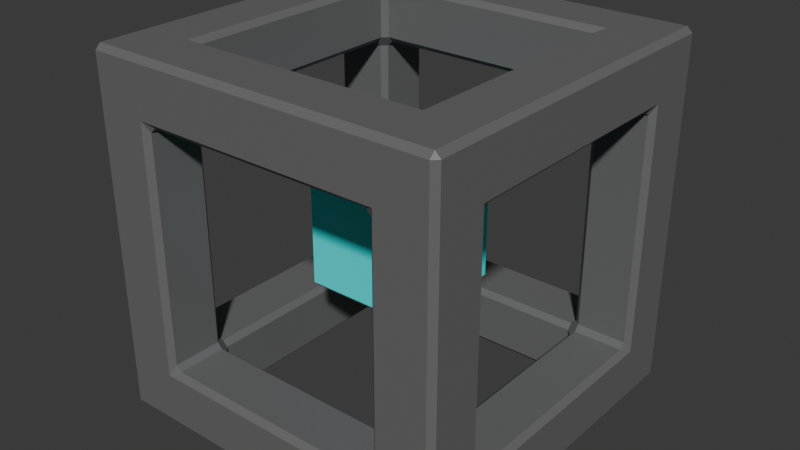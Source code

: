 # Source: core.blend  (saved by Blender 4.1.24; exported with 4.5.12 LTS)
import bpy
from mathutils import Matrix  # noqa: F401  (used for matrix-valued properties, if any)

bpy.ops.wm.read_factory_settings(use_empty=True)
scene = bpy.context.scene
scene.name = 'Scene'

# ---- collections
col_collection = bpy.data.collections.new('Collection'); scene.collection.children.link(col_collection)

# ---- materials (node trees are filled in below, after node groups)
mat_mat_core_outer = bpy.data.materials.new('Mat_core_Outer')
mat_mat_core_outer.use_transparent_shadow = False
mat_mat_core_inner = bpy.data.materials.new('Mat_Core_Inner')
mat_mat_core_inner.use_transparent_shadow = False

# ---- material node trees
mat_mat_core_outer.use_nodes = True; mat_mat_core_outer.node_tree.nodes.clear()
_N = mat_mat_core_outer.node_tree.nodes; _L = mat_mat_core_outer.node_tree.links
n0 = _N.new('ShaderNodeBsdfPrincipled'); n0.name = 'Principled BSDF'; n0.location = (10, 300)
n0.inputs[0].default_value = (0.1455, 0.1455, 0.1455, 1.0)
n1 = _N.new('ShaderNodeOutputMaterial'); n1.name = 'Material Output'; n1.location = (300, 300)
_L.new(n0.outputs[0], n1.inputs[0])
n1.is_active_output = True
mat_mat_core_inner.use_nodes = True; mat_mat_core_inner.node_tree.nodes.clear()
_N = mat_mat_core_inner.node_tree.nodes; _L = mat_mat_core_inner.node_tree.links
n0 = _N.new('ShaderNodeBsdfPrincipled'); n0.name = 'Principled BSDF'; n0.location = (10, 300)
n0.inputs[0].default_value = (0.01317, 0.9294, 0.9294, 1.0)
n1 = _N.new('ShaderNodeOutputMaterial'); n1.name = 'Material Output'; n1.location = (300, 300)
_L.new(n0.outputs[0], n1.inputs[0])
n1.is_active_output = True

# ---- world
world_world = bpy.data.worlds.new('World'); scene.world = world_world
world_world.use_nodes = True; world_world.node_tree.nodes.clear()
_N = world_world.node_tree.nodes; _L = world_world.node_tree.links
n0 = _N.new('ShaderNodeOutputWorld'); n0.name = 'World Output'; n0.location = (300, 300)
n1 = _N.new('ShaderNodeBackground'); n1.name = 'Background'; n1.location = (10, 300)
n1.inputs[0].default_value = (0.05088, 0.05088, 0.05088, 1.0)
_L.new(n1.outputs[0], n0.inputs[0])
n0.is_active_output = True
world_world.color = (0.05088, 0.05088, 0.05088)
world_world.use_sun_shadow = False
world_world.sun_shadow_jitter_overblur = 0.0

# ---- meshes
me_cube_002 = bpy.data.meshes.new('Cube.002')
me_cube_002.from_pydata([(-1.0, -0.97, -0.97), (-0.97, -0.97, -1.0), (-0.97, -1.0, -0.97), (-0.6639, -0.6939, -0.6339), (-0.6339, -0.6939, -0.6639), (-0.6339, -0.6639, -0.6939), (-0.6639, -0.6339, -0.6939), (-0.6939, -0.6339, -0.6639), (-0.6939, -0.6639, -0.6339), (-0.97, -1.0, 0.97), (-0.97, -0.97, 1.0), (-1.0, -0.97, 0.97), (-0.6639, -0.6939, 0.6339), (-0.6939, -0.6639, 0.6339), (-0.6939, -0.6339, 0.6639), (-0.6639, -0.6339, 0.6939), (-0.6339, -0.6639, 0.6939), (-0.6339, -0.6939, 0.6639), (-1.0, 0.97, -0.97), (-0.97, 1.0, -0.97), (-0.97, 0.97, -1.0), (-0.6939, 0.6339, -0.6639), (-0.6639, 0.6339, -0.6939), (-0.6339, 0.6639, -0.6939), (-0.6339, 0.6939, -0.6639), (-0.6639, 0.6939, -0.6339), (-0.6939, 0.6639, -0.6339), (-1.0, 0.97, 0.97), (-0.97, 0.97, 1.0), (-0.97, 1.0, 0.97), (-0.6639, 0.6939, 0.6339), (-0.6339, 0.6939, 0.6639), (-0.6339, 0.6639, 0.6939), (-0.6639, 0.6339, 0.6939), (-0.6939, 0.6339, 0.6639), (-0.6939, 0.6639, 0.6339), (0.6339, -0.6939, -0.6639), (0.6639, -0.6939, -0.6339), (0.6939, -0.6639, -0.6339), (0.6939, -0.6339, -0.6639), (0.6639, -0.6339, -0.6939), (0.6339, -0.6639, -0.6939), (0.97, -0.97, -1.0), (1.0, -0.97, -0.97), (0.97, -1.0, -0.97), (0.6639, -0.6939, 0.6339), (0.6339, -0.6939, 0.6639), (0.6339, -0.6639, 0.6939), (0.6639, -0.6339, 0.6939), (0.6939, -0.6339, 0.6639), (0.6939, -0.6639, 0.6339), (0.97, -1.0, 0.97), (1.0, -0.97, 0.97), (0.97, -0.97, 1.0), (0.6939, 0.6339, -0.6639), (0.6939, 0.6639, -0.6339), (0.6639, 0.6939, -0.6339), (0.6339, 0.6939, -0.6639), (0.6339, 0.6639, -0.6939), (0.6639, 0.6339, -0.6939), (0.97, 0.97, -1.0), (0.97, 1.0, -0.97), (1.0, 0.97, -0.97), (0.97, 1.0, 0.97), (0.97, 0.97, 1.0), (1.0, 0.97, 0.97), (0.6639, 0.6939, 0.6339), (0.6939, 0.6639, 0.6339), (0.6939, 0.6339, 0.6639), (0.6639, 0.6339, 0.6939), (0.6339, 0.6639, 0.6939), (0.6339, 0.6939, 0.6639), (-0.97, -0.6339, -0.6639), (-1.0, -0.6939, -0.6939), (-0.97, -0.6639, -0.6339), (-0.97, 0.6639, 0.6339), (-0.97, 0.6339, 0.6639), (-1.0, 0.6939, 0.6939), (-0.97, -0.6339, 0.6639), (-0.97, -0.6639, 0.6339), (-1.0, -0.6939, 0.6939), (-0.97, 0.6639, -0.6339), (-1.0, 0.6939, -0.6939), (-0.97, 0.6339, -0.6639), (-0.6639, 0.97, -0.6339), (-0.6339, 0.97, -0.6639), (-0.6939, 1.0, -0.6939), (0.6639, 0.97, 0.6339), (0.6339, 0.97, 0.6639), (0.6939, 1.0, 0.6939), (-0.6639, 0.97, 0.6339), (-0.6939, 1.0, 0.6939), (-0.6339, 0.97, 0.6639), (0.6339, 0.97, -0.6639), (0.6639, 0.97, -0.6339), (0.6939, 1.0, -0.6939), (0.97, -0.6639, 0.6339), (0.97, -0.6339, 0.6639), (1.0, -0.6939, 0.6939), (0.97, 0.6339, 0.6639), (0.97, 0.6639, 0.6339), (1.0, 0.6939, 0.6939), (0.97, 0.6639, -0.6339), (0.97, 0.6339, -0.6639), (1.0, 0.6939, -0.6939), (0.97, -0.6639, -0.6339), (1.0, -0.6939, -0.6939), (0.97, -0.6339, -0.6639), (-0.6339, -0.97, 0.6639), (-0.6939, -1.0, 0.6939), (-0.6639, -0.97, 0.6339), (0.6339, -0.97, 0.6639), (0.6639, -0.97, 0.6339), (0.6939, -1.0, 0.6939), (0.6639, -0.97, -0.6339), (0.6339, -0.97, -0.6639), (0.6939, -1.0, -0.6939), (-0.6639, -0.97, -0.6339), (-0.6939, -1.0, -0.6939), (-0.6339, -0.97, -0.6639), (0.6639, -0.6339, -0.97), (0.6939, -0.6939, -1.0), (0.6339, -0.6639, -0.97), (-0.6339, 0.6639, -0.97), (-0.6639, 0.6339, -0.97), (-0.6939, 0.6939, -1.0), (0.6939, 0.6939, -1.0), (0.6639, 0.6339, -0.97), (0.6339, 0.6639, -0.97), (-0.6639, -0.6339, -0.97), (-0.6339, -0.6639, -0.97), (-0.6939, -0.6939, -1.0), (-0.6339, -0.6639, 0.97), (-0.6639, -0.6339, 0.97), (-0.6939, -0.6939, 1.0), (0.6639, 0.6339, 0.97), (0.6939, 0.6939, 1.0), (0.6339, 0.6639, 0.97), (-0.6639, 0.6339, 0.97), (-0.6339, 0.6639, 0.97), (-0.6939, 0.6939, 1.0), (0.6639, -0.6339, 0.97), (0.6339, -0.6639, 0.97), (0.6939, -0.6939, 1.0)], [], [(133, 15, 33, 138), (131, 1, 20, 60, 42, 121, 126, 125), (139, 32, 70, 137), (90, 30, 25, 84), (106, 43, 62, 104), (97, 49, 68, 99), (42, 1, 131, 121), (3, 12, 110, 117), (118, 2, 44, 116), (82, 18, 0, 11, 80, 73), (80, 11, 27, 18, 82, 77), (91, 29, 63, 61, 95, 89), (130, 5, 41, 122), (45, 37, 114, 112), (120, 40, 59, 127), (47, 16, 132, 142), (28, 10, 53, 143, 134, 140), (95, 61, 19, 29, 91, 86), (62, 65, 52, 43, 106, 98, 101, 104), (69, 48, 141, 135), (128, 58, 23, 123), (115, 36, 4, 119), (108, 17, 46, 111), (105, 38, 50, 96), (7, 21, 83, 72), (124, 22, 6, 129), (26, 35, 75, 81), (100, 67, 55, 102), (53, 64, 28, 140, 136, 143), (103, 54, 39, 107), (13, 8, 74, 79), (85, 24, 57, 93), (71, 31, 92, 88), (94, 56, 66, 87), (34, 14, 78, 76), (0, 1, 2), (3, 4, 5, 6, 7, 8), (9, 10, 11), (12, 13, 14, 15, 16, 17), (18, 19, 20), (21, 22, 23, 24, 25, 26), (27, 28, 29), (30, 31, 32, 33, 34, 35), (36, 37, 38, 39, 40, 41), (42, 43, 44), (45, 46, 47, 48, 49, 50), (51, 52, 53), (54, 55, 56, 57, 58, 59), (60, 61, 62), (63, 64, 65), (66, 67, 68, 69, 70, 71), (72, 73, 74), (75, 76, 77), (78, 79, 80), (81, 82, 83), (84, 85, 86), (87, 88, 89), (90, 91, 92), (93, 94, 95), (96, 97, 98), (99, 100, 101), (102, 103, 104), (105, 106, 107), (108, 109, 110), (111, 112, 113), (114, 115, 116), (117, 118, 119), (120, 121, 122), (123, 124, 125), (126, 127, 128), (129, 130, 131), (132, 133, 134), (135, 136, 137), (138, 139, 140), (141, 142, 143), (2, 9, 11, 0), (8, 13, 12, 3), (0, 18, 20, 1), (6, 22, 21, 7), (10, 28, 27, 11), (25, 30, 35, 26), (4, 36, 41, 5), (1, 42, 44, 2), (37, 45, 50, 38), (43, 52, 51, 44), (39, 54, 59, 40), (19, 61, 60, 20), (28, 64, 63, 29), (86, 91, 90, 84), (7, 72, 74, 8), (34, 76, 75, 35), (76, 78, 80, 77), (85, 93, 95, 86), (71, 88, 87, 66), (88, 92, 91, 89), (49, 97, 96, 50), (97, 99, 101, 98), (89, 95, 94, 87), (108, 111, 113, 109), (52, 65, 64, 53), (22, 124, 123, 23), (120, 127, 126, 121), (124, 129, 131, 125), (15, 133, 132, 16), (69, 135, 137, 70), (14, 34, 33, 15), (18, 27, 29, 19), (58, 128, 127, 59), (98, 106, 105, 96), (100, 102, 104, 101), (103, 107, 106, 104), (23, 58, 57, 24), (9, 51, 53, 10), (133, 138, 140, 134), (47, 142, 141, 48), (40, 120, 122, 41), (13, 79, 78, 14), (16, 47, 46, 17), (109, 118, 117, 110), (121, 131, 130, 122), (112, 114, 116, 113), (31, 71, 70, 32), (26, 81, 83, 21), (42, 60, 62, 43), (115, 119, 118, 116), (24, 85, 84, 25), (136, 140, 139, 137), (48, 69, 68, 49), (3, 117, 119, 4), (17, 108, 110, 12), (30, 90, 92, 31), (55, 67, 66, 56), (61, 63, 65, 62), (125, 126, 128, 123), (5, 130, 129, 6), (38, 105, 107, 39), (56, 94, 93, 57), (36, 115, 114, 37), (73, 80, 79, 74), (72, 83, 82, 73), (45, 112, 111, 46), (54, 103, 102, 55), (134, 143, 142, 132), (77, 82, 81, 75), (135, 141, 143, 136), (67, 100, 99, 68), (32, 139, 138, 33), (44, 51, 9, 2, 118, 109, 113, 116)])
_uv = me_cube_002.uv_layers.new(name='UVMap')
_uv.uv.foreach_set('vector', [0.875, 0.7444, 0.875, 0.7444, 0.875, 0.5056, 0.875, 0.5056, 0.1633, 0.7117, 0.1287, 0.7462, 0.1287, 0.5037, 0.3713, 0.5037, 0.3713, 0.7463, 0.3367, 0.7117, 0.3367, 0.5383, 0.1633, 0.5383, 0.8694, 0.5, 0.8694, 0.5, 0.6306, 0.5, 0.6306, 0.5, 0.6194, 0.25, 0.6194, 0.25, 0.3806, 0.25, 0.3806, 0.25, 0.4133, 0.7117, 0.3787, 0.7462, 0.3787, 0.5038, 0.4133, 0.5383, 0.625, 0.7444, 0.625, 0.7444, 0.625, 0.5056, 0.625, 0.5056, 0.3713, 0.7463, 0.1287, 0.7462, 0.1633, 0.7117, 0.3367, 0.7117, 0.3806, 1.0, 0.6194, 1.0, 0.6194, 1.0, 0.3806, 1.0, 0.4133, 0.9617, 0.3787, 0.9963, 0.3787, 0.7538, 0.4133, 0.7883, 0.4133, 0.2117, 0.3787, 0.2463, 0.3787, 0.00375, 0.6212, 0.00375, 0.5867, 0.03827, 0.4133, 0.03827, 0.5867, 0.03827, 0.6212, 0.00375, 0.6212, 0.2463, 0.3787, 0.2463, 0.4133, 0.2117, 0.5867, 0.2117, 0.5867, 0.2883, 0.6213, 0.2537, 0.6212, 0.4963, 0.3787, 0.4963, 0.4133, 0.4617, 0.5867, 0.4617, 0.1306, 0.75, 0.1306, 0.75, 0.3694, 0.75, 0.3694, 0.75, 0.6194, 0.75, 0.3806, 0.75, 0.3806, 0.75, 0.6194, 0.75, 0.375, 0.7444, 0.375, 0.7444, 0.375, 0.5056, 0.375, 0.5056, 0.6306, 0.75, 0.8694, 0.75, 0.8694, 0.75, 0.6306, 0.75, 0.8713, 0.5038, 0.8712, 0.7463, 0.6287, 0.7463, 0.6633, 0.7117, 0.8367, 0.7117, 0.8367, 0.5383, 0.4133, 0.4617, 0.3787, 0.4963, 0.3787, 0.2537, 0.6213, 0.2537, 0.5867, 0.2883, 0.4133, 0.2883, 0.3787, 0.5038, 0.6213, 0.5038, 0.6213, 0.7463, 0.3787, 0.7462, 0.4133, 0.7117, 0.5867, 0.7117, 0.5867, 0.5383, 0.4133, 0.5383, 0.625, 0.5056, 0.625, 0.7444, 0.625, 0.7444, 0.625, 0.5056, 0.3694, 0.5, 0.3694, 0.5, 0.1306, 0.5, 0.1306, 0.5, 0.3694, 0.75, 0.3694, 0.75, 0.1306, 0.75, 0.1306, 0.75, 0.8694, 0.75, 0.8694, 0.75, 0.6306, 0.75, 0.6306, 0.75, 0.3806, 0.75, 0.3806, 0.75, 0.6194, 0.75, 0.6194, 0.75, 0.125, 0.7444, 0.125, 0.5056, 0.125, 0.5056, 0.125, 0.7444, 0.125, 0.5056, 0.125, 0.5056, 0.125, 0.7444, 0.125, 0.7444, 0.3806, 0.25, 0.6194, 0.25, 0.6194, 0.25, 0.3806, 0.25, 0.6194, 0.5, 0.6194, 0.5, 0.3806, 0.5, 0.3806, 0.5, 0.6287, 0.7463, 0.6287, 0.5038, 0.8713, 0.5038, 0.8367, 0.5383, 0.6633, 0.5383, 0.6633, 0.7117, 0.375, 0.5056, 0.375, 0.5056, 0.375, 0.7444, 0.375, 0.7444, 0.6194, 1.0, 0.3806, 1.0, 0.3806, 1.0, 0.6194, 1.0, 0.1306, 0.5, 0.1306, 0.5, 0.3694, 0.5, 0.3694, 0.5, 0.6306, 0.5, 0.8694, 0.5, 0.8694, 0.5, 0.6306, 0.5, 0.3806, 0.5, 0.3806, 0.5, 0.6194, 0.5, 0.6194, 0.5, 0.875, 0.5056, 0.875, 0.7444, 0.875, 0.7444, 0.875, 0.5056, 0.1269, 0.7481, 0.1287, 0.7462, 0.1287, 0.75, 0.125, 0.75, 0.125, 0.75, 0.125, 0.75, 0.125, 0.7444, 0.125, 0.7444, 0.125, 0.75, 0.6213, 0.0, 0.6231, 0.001875, 0.6212, 0.00375, 0.875, 0.75, 0.875, 0.75, 0.875, 0.7444, 0.875, 0.7444, 0.875, 0.75, 0.875, 0.75, 0.125, 0.5037, 0.1287, 0.5, 0.1287, 0.5037, 0.125, 0.5056, 0.125, 0.5056, 0.125, 0.5, 0.125, 0.5, 0.125, 0.5, 0.125, 0.5, 0.6212, 0.2463, 0.625, 0.2463, 0.6213, 0.25, 0.875, 0.5, 0.875, 0.5, 0.875, 0.5, 0.875, 0.5056, 0.875, 0.5056, 0.875, 0.5, 0.3694, 0.75, 0.3806, 0.75, 0.3806, 0.75, 0.375, 0.7444, 0.375, 0.7444, 0.3694, 0.75, 0.3713, 0.7463, 0.3731, 0.7481, 0.3712, 0.75, 0.6194, 0.75, 0.6306, 0.75, 0.6306, 0.75, 0.625, 0.7444, 0.625, 0.7444, 0.6194, 0.75, 0.6213, 0.7538, 0.6213, 0.75, 0.625, 0.7537, 0.375, 0.5056, 0.3806, 0.5, 0.3806, 0.5, 0.3694, 0.5, 0.3694, 0.5, 0.375, 0.5056, 0.3713, 0.5037, 0.3712, 0.5, 0.375, 0.5037, 0.6212, 0.4963, 0.625, 0.4963, 0.6213, 0.5, 0.6194, 0.5, 0.6194, 0.5, 0.625, 0.5056, 0.625, 0.5056, 0.6306, 0.5, 0.6306, 0.5, 0.417, 0.04577, 0.4133, 0.03827, 0.4208, 0.04202, 0.5792, 0.208, 0.583, 0.2042, 0.5867, 0.2117, 0.583, 0.04202, 0.5792, 0.04202, 0.5867, 0.03827, 0.4208, 0.208, 0.4133, 0.2117, 0.417, 0.208, 0.4208, 0.292, 0.417, 0.2958, 0.4133, 0.2883, 0.5792, 0.458, 0.583, 0.4542, 0.5867, 0.4617, 0.5792, 0.292, 0.5867, 0.2883, 0.583, 0.292, 0.417, 0.458, 0.4208, 0.458, 0.4133, 0.4617, 0.5792, 0.708, 0.583, 0.7042, 0.5867, 0.7117, 0.583, 0.5458, 0.5792, 0.542, 0.5867, 0.5383, 0.417, 0.542, 0.417, 0.5458, 0.4133, 0.5383, 0.417, 0.708, 0.4133, 0.7117, 0.417, 0.7042, 0.583, 0.9542, 0.5867, 0.9617, 0.5792, 0.958, 0.583, 0.7958, 0.5792, 0.792, 0.5867, 0.7883, 0.417, 0.792, 0.417, 0.7958, 0.4133, 0.7883, 0.417, 0.958, 0.4133, 0.9617, 0.417, 0.9542, 0.333, 0.708, 0.3367, 0.7117, 0.3292, 0.708, 0.1708, 0.542, 0.167, 0.5458, 0.1633, 0.5383, 0.3367, 0.5383, 0.333, 0.5458, 0.3292, 0.542, 0.167, 0.708, 0.1708, 0.708, 0.1633, 0.7117, 0.8292, 0.708, 0.833, 0.7042, 0.8367, 0.7117, 0.667, 0.5458, 0.6633, 0.5383, 0.6708, 0.542, 0.833, 0.542, 0.8292, 0.542, 0.8367, 0.5383, 0.667, 0.708, 0.6708, 0.708, 0.6633, 0.7117, 0.3787, 0.0, 0.6213, 0.0, 0.6212, 0.00375, 0.3787, 0.00375, 0.3806, 1.0, 0.6194, 1.0, 0.6194, 1.0, 0.3806, 1.0, 0.125, 0.7462, 0.125, 0.5037, 0.1287, 0.5037, 0.1287, 0.7462, 0.125, 0.7444, 0.125, 0.5056, 0.125, 0.5056, 0.125, 0.7444, 0.625, 0.00375, 0.625, 0.2463, 0.6212, 0.2463, 0.6212, 0.00375, 0.3806, 0.25, 0.6194, 0.25, 0.6194, 0.25, 0.3806, 0.25, 0.1306, 0.75, 0.3694, 0.75, 0.3694, 0.75, 0.1306, 0.75, 0.1287, 0.7462, 0.3713, 0.7463, 0.3712, 0.75, 0.1287, 0.75, 0.3806, 0.75, 0.6194, 0.75, 0.6194, 0.75, 0.3806, 0.75, 0.3787, 0.7462, 0.6213, 0.7463, 0.6213, 0.7538, 0.3787, 0.7538, 0.375, 0.7444, 0.375, 0.5056, 0.375, 0.5056, 0.375, 0.7444, 0.1287, 0.5, 0.3712, 0.5, 0.3713, 0.5037, 0.1287, 0.5037, 0.625, 0.2537, 0.625, 0.4963, 0.6212, 0.4963, 0.6213, 0.2537, 0.4133, 0.2883, 0.5867, 0.2883, 0.5792, 0.292, 0.4208, 0.292, 0.125, 0.7444, 0.125, 0.7444, 0.125, 0.75, 0.125, 0.75, 0.875, 0.5056, 0.875, 0.5056, 0.875, 0.5, 0.875, 0.5, 0.583, 0.2042, 0.583, 0.04577, 0.5867, 0.03827, 0.5867, 0.2117, 0.417, 0.2958, 0.417, 0.4542, 0.4133, 0.4617, 0.4133, 0.2883, 0.6306, 0.5, 0.6306, 0.5, 0.6194, 0.5, 0.6194, 0.5, 0.583, 0.4542, 0.583, 0.2958, 0.5867, 0.2883, 0.5867, 0.4617, 0.625, 0.7444, 0.625, 0.7444, 0.6194, 0.75, 0.6194, 0.75, 0.583, 0.7042, 0.583, 0.5458, 0.5867, 0.5383, 0.5867, 0.7117, 0.5867, 0.4617, 0.4133, 0.4617, 0.4208, 0.458, 0.5792, 0.458, 0.583, 0.9542, 0.583, 0.7958, 0.5867, 0.7883, 0.5867, 0.9617, 0.6213, 0.7463, 0.6213, 0.5038, 0.6287, 0.5038, 0.6287, 0.7463, 0.125, 0.5056, 0.125, 0.5056, 0.1306, 0.5, 0.1306, 0.5, 0.333, 0.7042, 0.333, 0.5458, 0.3367, 0.5383, 0.3367, 0.7117, 0.167, 0.5458, 0.167, 0.7042, 0.1633, 0.7117, 0.1633, 0.5383, 0.875, 0.7444, 0.875, 0.7444, 0.8694, 0.75, 0.8694, 0.75, 0.625, 0.5056, 0.625, 0.5056, 0.6306, 0.5, 0.6306, 0.5, 0.875, 0.7444, 0.875, 0.5056, 0.875, 0.5056, 0.875, 0.7444, 0.3787, 0.2463, 0.6212, 0.2463, 0.6213, 0.2537, 0.3787, 0.2537, 0.3694, 0.5, 0.3694, 0.5, 0.375, 0.5056, 0.375, 0.5056, 0.5867, 0.7117, 0.4133, 0.7117, 0.4208, 0.708, 0.5792, 0.708, 0.5792, 0.542, 0.4208, 0.542, 0.4133, 0.5383, 0.5867, 0.5383, 0.417, 0.5458, 0.417, 0.7042, 0.4133, 0.7117, 0.4133, 0.5383, 0.1306, 0.5, 0.3694, 0.5, 0.3694, 0.5, 0.1306, 0.5, 0.6213, 0.9962, 0.6213, 0.7538, 0.625, 0.7537, 0.625, 0.9963, 0.833, 0.7042, 0.833, 0.5458, 0.8367, 0.5383, 0.8367, 0.7117, 0.6306, 0.75, 0.6306, 0.75, 0.625, 0.7444, 0.625, 0.7444, 0.375, 0.7444, 0.375, 0.7444, 0.3694, 0.75, 0.3694, 0.75, 0.875, 0.75, 0.875, 0.75, 0.875, 0.7444, 0.875, 0.7444, 0.8694, 0.75, 0.6306, 0.75, 0.6306, 0.75, 0.8694, 0.75, 0.5867, 0.9617, 0.4133, 0.9617, 0.4208, 0.958, 0.5792, 0.958, 0.3367, 0.7117, 0.1633, 0.7117, 0.1708, 0.708, 0.3292, 0.708, 0.5792, 0.792, 0.4208, 0.792, 0.4133, 0.7883, 0.5867, 0.7883, 0.8694, 0.5, 0.6306, 0.5, 0.6306, 0.5, 0.8694, 0.5, 0.125, 0.5, 0.125, 0.5, 0.125, 0.5056, 0.125, 0.5056, 0.3713, 0.7463, 0.3713, 0.5037, 0.3787, 0.5038, 0.3787, 0.7462, 0.417, 0.7958, 0.417, 0.9542, 0.4133, 0.9617, 0.4133, 0.7883, 0.1306, 0.5, 0.1306, 0.5, 0.125, 0.5, 0.125, 0.5, 0.6633, 0.5383, 0.8367, 0.5383, 0.8292, 0.542, 0.6708, 0.542, 0.625, 0.7444, 0.625, 0.5056, 0.625, 0.5056, 0.625, 0.7444, 0.125, 0.75, 0.125, 0.75, 0.1306, 0.75, 0.1306, 0.75, 0.8694, 0.75, 0.8694, 0.75, 0.875, 0.75, 0.875, 0.75, 0.875, 0.5, 0.875, 0.5, 0.8694, 0.5, 0.8694, 0.5, 0.3806, 0.5, 0.6194, 0.5, 0.6194, 0.5, 0.3806, 0.5, 0.3787, 0.4963, 0.6212, 0.4963, 0.6213, 0.5038, 0.3787, 0.5038, 0.1633, 0.5383, 0.3367, 0.5383, 0.3292, 0.542, 0.1708, 0.542, 0.1306, 0.75, 0.1306, 0.75, 0.125, 0.7444, 0.125, 0.7444, 0.3806, 0.75, 0.3806, 0.75, 0.375, 0.7444, 0.375, 0.7444, 0.3806, 0.5, 0.3806, 0.5, 0.3694, 0.5, 0.3694, 0.5, 0.3694, 0.75, 0.3694, 0.75, 0.3806, 0.75, 0.3806, 0.75, 0.4133, 0.03827, 0.5867, 0.03827, 0.5792, 0.04202, 0.4208, 0.04202, 0.417, 0.04577, 0.417, 0.2042, 0.4133, 0.2117, 0.4133, 0.03827, 0.6194, 0.75, 0.6194, 0.75, 0.6306, 0.75, 0.6306, 0.75, 0.375, 0.5056, 0.375, 0.5056, 0.3806, 0.5, 0.3806, 0.5, 0.8367, 0.7117, 0.6633, 0.7117, 0.6708, 0.708, 0.8292, 0.708, 0.5867, 0.2117, 0.4133, 0.2117, 0.4208, 0.208, 0.5792, 0.208, 0.667, 0.5458, 0.667, 0.7042, 0.6633, 0.7117, 0.6633, 0.5383, 0.6194, 0.5, 0.6194, 0.5, 0.625, 0.5056, 0.625, 0.5056, 0.8694, 0.5, 0.8694, 0.5, 0.875, 0.5056, 0.875, 0.5056, 0.3787, 0.7538, 0.6213, 0.7538, 0.6213, 0.9962, 0.3787, 0.9963, 0.4133, 0.9617, 0.5867, 0.9617, 0.5867, 0.7883, 0.4133, 0.7883])
me_cube_002.materials.append(mat_mat_core_outer)
me_cube_002.update()
me_cube_003 = bpy.data.meshes.new('Cube.003')
me_cube_003.from_pydata([(-1.0, -1.0, -1.0), (-1.0, -1.0, 1.0), (-1.0, 1.0, -1.0), (-1.0, 1.0, 1.0), (1.0, -1.0, -1.0), (1.0, -1.0, 1.0), (1.0, 1.0, -1.0), (1.0, 1.0, 1.0)], [], [(0, 1, 3, 2), (2, 3, 7, 6), (6, 7, 5, 4), (4, 5, 1, 0), (2, 6, 4, 0), (7, 3, 1, 5)])
_uv = me_cube_003.uv_layers.new(name='UVMap')
_uv.uv.foreach_set('vector', [0.375, 0.0, 0.625, 0.0, 0.625, 0.25, 0.375, 0.25, 0.375, 0.25, 0.625, 0.25, 0.625, 0.5, 0.375, 0.5, 0.375, 0.5, 0.625, 0.5, 0.625, 0.75, 0.375, 0.75, 0.375, 0.75, 0.625, 0.75, 0.625, 1.0, 0.375, 1.0, 0.125, 0.5, 0.375, 0.5, 0.375, 0.75, 0.125, 0.75, 0.625, 0.5, 0.875, 0.5, 0.875, 0.75, 0.625, 0.75])
me_cube_003.materials.append(mat_mat_core_inner)
me_cube_003.update()

# ---- objects
ob_outer = bpy.data.objects.new('Outer', me_cube_002)
ob_inner = bpy.data.objects.new('Inner', me_cube_003)

# ---- transforms, parenting, visibility, modifiers, constraints
ob_outer.location = (0.0, 0.0, 0.0)
ob_outer.scale = (1.506, 1.506, 1.506)
ob_inner.location = (0.0, 0.0, 0.0)
ob_inner.scale = (0.4958, 0.4958, 0.4958)
_m = ob_inner.modifiers.new('Bevel', 'BEVEL')

# ---- collection membership
col_collection.objects.link(ob_outer)
col_collection.objects.link(ob_inner)

# ---- scene / render settings (as saved in the file)
scene.frame_start = 1; scene.frame_end = 250; scene.frame_set(1)
scene.render.engine = 'BLENDER_EEVEE_NEXT'
scene.cycles.sampling_pattern = 'TABULATED_SOBOL'
scene.eevee.ray_tracing_options.trace_max_roughness = 0.0
bpy.context.view_layer.update()

# ---- added for rendering (the .blend has no active camera and no usable light): camera, sun
cam_auto = bpy.data.cameras.new('AutoCamera')
cam_auto.lens = 50.0
cam_auto.sensor_width = 36.0
cam_auto.clip_end = 1000.0
ob_auto_camera = bpy.data.objects.new('AutoCamera', cam_auto)
scene.collection.objects.link(ob_auto_camera)
ob_auto_camera.location = (4.82786, -5.79343, 3.86228)
ob_auto_camera.rotation_euler = (1.09748, -7.21219e-08, 0.694738)
scene.camera = ob_auto_camera
light_auto_sun = bpy.data.lights.new('AutoSun', 'SUN')
light_auto_sun.energy = 3.0
light_auto_sun.angle = 0.0523599
ob_auto_sun = bpy.data.objects.new('AutoSun', light_auto_sun)
scene.collection.objects.link(ob_auto_sun)
ob_auto_sun.rotation_euler = (0.872665, 0.174533, 0.523599)
bpy.context.view_layer.update()
